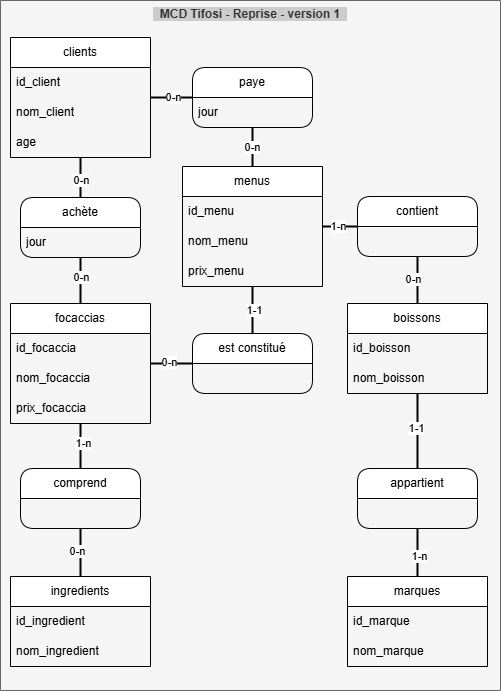

The diagram above was exported from draw.io. Its source (the exported page's mxGraphModel, read from the mxfile embedded in the PNG):
<mxGraphModel dx="535" dy="-59" grid="1" gridSize="10" guides="1" tooltips="1" connect="1" arrows="1" fold="1" page="1" pageScale="1" pageWidth="1100" pageHeight="850" math="0" shadow="0">
  <root>
    <mxCell id="0" />
    <mxCell id="1" parent="0" />
    <mxCell id="0bSMdewJBdfgVJqcAWrH-172" value="&amp;nbsp; MCD Tifosi - Reprise - version 1&amp;nbsp;&amp;nbsp;" style="swimlane;whiteSpace=wrap;html=1;fillColor=#f5f5f5;labelBackgroundColor=#CCCCCC;backgroundOutline=0;startSize=707;verticalAlign=top;fontColor=#333333;strokeColor=#666666;" parent="1" vertex="1">
      <mxGeometry y="860" width="500" height="690" as="geometry">
        <mxRectangle y="90" width="210" height="690" as="alternateBounds" />
      </mxGeometry>
    </mxCell>
    <mxCell id="0bSMdewJBdfgVJqcAWrH-173" style="edgeStyle=orthogonalEdgeStyle;rounded=0;orthogonalLoop=1;jettySize=auto;html=1;entryX=0;entryY=0.5;entryDx=0;entryDy=0;endArrow=none;startFill=0;strokeWidth=2;" parent="0bSMdewJBdfgVJqcAWrH-172" source="0bSMdewJBdfgVJqcAWrH-175" target="0bSMdewJBdfgVJqcAWrH-209" edge="1">
      <mxGeometry relative="1" as="geometry" />
    </mxCell>
    <mxCell id="0bSMdewJBdfgVJqcAWrH-174" value="0-n" style="edgeLabel;html=1;align=center;verticalAlign=middle;resizable=0;points=[];" parent="0bSMdewJBdfgVJqcAWrH-173" vertex="1" connectable="0">
      <mxGeometry x="0.0886" relative="1" as="geometry">
        <mxPoint as="offset" />
      </mxGeometry>
    </mxCell>
    <mxCell id="0bSMdewJBdfgVJqcAWrH-175" value="clients" style="swimlane;fontStyle=0;childLayout=stackLayout;horizontal=1;startSize=30;horizontalStack=0;resizeParent=1;resizeParentMax=0;resizeLast=0;collapsible=1;marginBottom=0;whiteSpace=wrap;html=1;" parent="0bSMdewJBdfgVJqcAWrH-172" vertex="1">
      <mxGeometry x="10" y="37" width="140" height="120" as="geometry" />
    </mxCell>
    <mxCell id="0bSMdewJBdfgVJqcAWrH-176" value="id_client" style="text;strokeColor=none;fillColor=none;align=left;verticalAlign=middle;spacingLeft=4;spacingRight=4;overflow=hidden;points=[[0,0.5],[1,0.5]];portConstraint=eastwest;rotatable=0;whiteSpace=wrap;html=1;" parent="0bSMdewJBdfgVJqcAWrH-175" vertex="1">
      <mxGeometry y="30" width="140" height="30" as="geometry" />
    </mxCell>
    <mxCell id="0bSMdewJBdfgVJqcAWrH-177" value="nom_client" style="text;strokeColor=none;fillColor=none;align=left;verticalAlign=middle;spacingLeft=4;spacingRight=4;overflow=hidden;points=[[0,0.5],[1,0.5]];portConstraint=eastwest;rotatable=0;whiteSpace=wrap;html=1;" parent="0bSMdewJBdfgVJqcAWrH-175" vertex="1">
      <mxGeometry y="60" width="140" height="30" as="geometry" />
    </mxCell>
    <mxCell id="0bSMdewJBdfgVJqcAWrH-178" value="age" style="text;strokeColor=none;fillColor=none;align=left;verticalAlign=middle;spacingLeft=4;spacingRight=4;overflow=hidden;points=[[0,0.5],[1,0.5]];portConstraint=eastwest;rotatable=0;whiteSpace=wrap;html=1;" parent="0bSMdewJBdfgVJqcAWrH-175" vertex="1">
      <mxGeometry y="90" width="140" height="30" as="geometry" />
    </mxCell>
    <mxCell id="0bSMdewJBdfgVJqcAWrH-179" style="edgeStyle=orthogonalEdgeStyle;rounded=0;orthogonalLoop=1;jettySize=auto;html=1;entryX=0.5;entryY=0;entryDx=0;entryDy=0;endArrow=none;startFill=0;strokeWidth=2;" parent="0bSMdewJBdfgVJqcAWrH-172" source="0bSMdewJBdfgVJqcAWrH-183" target="0bSMdewJBdfgVJqcAWrH-195" edge="1">
      <mxGeometry relative="1" as="geometry" />
    </mxCell>
    <mxCell id="0bSMdewJBdfgVJqcAWrH-180" value="1-n" style="edgeLabel;html=1;align=center;verticalAlign=middle;resizable=0;points=[];" parent="0bSMdewJBdfgVJqcAWrH-179" vertex="1" connectable="0">
      <mxGeometry x="-0.1111" y="3" relative="1" as="geometry">
        <mxPoint as="offset" />
      </mxGeometry>
    </mxCell>
    <mxCell id="0bSMdewJBdfgVJqcAWrH-181" style="edgeStyle=orthogonalEdgeStyle;rounded=0;orthogonalLoop=1;jettySize=auto;html=1;entryX=0;entryY=0.5;entryDx=0;entryDy=0;endArrow=none;startFill=0;strokeWidth=2;" parent="0bSMdewJBdfgVJqcAWrH-172" source="0bSMdewJBdfgVJqcAWrH-183" target="0bSMdewJBdfgVJqcAWrH-211" edge="1">
      <mxGeometry relative="1" as="geometry" />
    </mxCell>
    <mxCell id="0bSMdewJBdfgVJqcAWrH-182" value="0-n" style="edgeLabel;html=1;align=center;verticalAlign=middle;resizable=0;points=[];" parent="0bSMdewJBdfgVJqcAWrH-181" vertex="1" connectable="0">
      <mxGeometry x="-0.1139" y="1" relative="1" as="geometry">
        <mxPoint as="offset" />
      </mxGeometry>
    </mxCell>
    <mxCell id="0bSMdewJBdfgVJqcAWrH-183" value="focaccias" style="swimlane;fontStyle=0;childLayout=stackLayout;horizontal=1;startSize=30;horizontalStack=0;resizeParent=1;resizeParentMax=0;resizeLast=0;collapsible=1;marginBottom=0;whiteSpace=wrap;html=1;" parent="0bSMdewJBdfgVJqcAWrH-172" vertex="1">
      <mxGeometry x="10" y="303" width="140" height="120" as="geometry" />
    </mxCell>
    <mxCell id="0bSMdewJBdfgVJqcAWrH-184" value="id_focaccia" style="text;strokeColor=none;fillColor=none;align=left;verticalAlign=middle;spacingLeft=4;spacingRight=4;overflow=hidden;points=[[0,0.5],[1,0.5]];portConstraint=eastwest;rotatable=0;whiteSpace=wrap;html=1;" parent="0bSMdewJBdfgVJqcAWrH-183" vertex="1">
      <mxGeometry y="30" width="140" height="30" as="geometry" />
    </mxCell>
    <mxCell id="0bSMdewJBdfgVJqcAWrH-185" value="nom_focaccia" style="text;strokeColor=none;fillColor=none;align=left;verticalAlign=middle;spacingLeft=4;spacingRight=4;overflow=hidden;points=[[0,0.5],[1,0.5]];portConstraint=eastwest;rotatable=0;whiteSpace=wrap;html=1;" parent="0bSMdewJBdfgVJqcAWrH-183" vertex="1">
      <mxGeometry y="60" width="140" height="30" as="geometry" />
    </mxCell>
    <mxCell id="0bSMdewJBdfgVJqcAWrH-186" value="prix_focaccia" style="text;strokeColor=none;fillColor=none;align=left;verticalAlign=middle;spacingLeft=4;spacingRight=4;overflow=hidden;points=[[0,0.5],[1,0.5]];portConstraint=eastwest;rotatable=0;whiteSpace=wrap;html=1;" parent="0bSMdewJBdfgVJqcAWrH-183" vertex="1">
      <mxGeometry y="90" width="140" height="30" as="geometry" />
    </mxCell>
    <mxCell id="0bSMdewJBdfgVJqcAWrH-187" style="edgeStyle=orthogonalEdgeStyle;rounded=0;orthogonalLoop=1;jettySize=auto;html=1;entryX=0.5;entryY=0;entryDx=0;entryDy=0;endArrow=none;startFill=0;strokeWidth=2;" parent="0bSMdewJBdfgVJqcAWrH-172" source="0bSMdewJBdfgVJqcAWrH-189" target="0bSMdewJBdfgVJqcAWrH-183" edge="1">
      <mxGeometry relative="1" as="geometry" />
    </mxCell>
    <mxCell id="0bSMdewJBdfgVJqcAWrH-188" value="0-n" style="edgeLabel;html=1;align=center;verticalAlign=middle;resizable=0;points=[];" parent="0bSMdewJBdfgVJqcAWrH-187" vertex="1" connectable="0">
      <mxGeometry x="-0.1739" y="1" relative="1" as="geometry">
        <mxPoint as="offset" />
      </mxGeometry>
    </mxCell>
    <mxCell id="0bSMdewJBdfgVJqcAWrH-189" value="achète" style="swimlane;fontStyle=0;childLayout=stackLayout;horizontal=1;startSize=30;horizontalStack=0;resizeParent=1;resizeParentMax=0;resizeLast=0;collapsible=1;marginBottom=0;whiteSpace=wrap;html=1;rounded=1;" parent="0bSMdewJBdfgVJqcAWrH-172" vertex="1">
      <mxGeometry x="20" y="197" width="120" height="60" as="geometry" />
    </mxCell>
    <mxCell id="0bSMdewJBdfgVJqcAWrH-190" value="jour" style="text;strokeColor=none;fillColor=none;align=left;verticalAlign=middle;spacingLeft=4;spacingRight=4;overflow=hidden;points=[[0,0.5],[1,0.5]];portConstraint=eastwest;rotatable=0;whiteSpace=wrap;html=1;" parent="0bSMdewJBdfgVJqcAWrH-189" vertex="1">
      <mxGeometry y="30" width="120" height="30" as="geometry" />
    </mxCell>
    <mxCell id="0bSMdewJBdfgVJqcAWrH-191" value="" style="endArrow=none;html=1;rounded=0;exitX=0.5;exitY=0;exitDx=0;exitDy=0;strokeWidth=2;" parent="0bSMdewJBdfgVJqcAWrH-172" source="0bSMdewJBdfgVJqcAWrH-189" target="0bSMdewJBdfgVJqcAWrH-175" edge="1">
      <mxGeometry width="50" height="50" relative="1" as="geometry">
        <mxPoint x="360" y="537" as="sourcePoint" />
        <mxPoint x="410" y="487" as="targetPoint" />
      </mxGeometry>
    </mxCell>
    <mxCell id="0bSMdewJBdfgVJqcAWrH-192" value="0-n" style="edgeLabel;html=1;align=center;verticalAlign=middle;resizable=0;points=[];" parent="0bSMdewJBdfgVJqcAWrH-191" vertex="1" connectable="0">
      <mxGeometry x="-0.15" y="-1" relative="1" as="geometry">
        <mxPoint as="offset" />
      </mxGeometry>
    </mxCell>
    <mxCell id="0bSMdewJBdfgVJqcAWrH-193" style="edgeStyle=orthogonalEdgeStyle;rounded=0;orthogonalLoop=1;jettySize=auto;html=1;entryX=0.5;entryY=0;entryDx=0;entryDy=0;endArrow=none;startFill=0;strokeWidth=2;" parent="0bSMdewJBdfgVJqcAWrH-172" source="0bSMdewJBdfgVJqcAWrH-195" target="0bSMdewJBdfgVJqcAWrH-196" edge="1">
      <mxGeometry relative="1" as="geometry" />
    </mxCell>
    <mxCell id="0bSMdewJBdfgVJqcAWrH-194" value="0-n" style="edgeLabel;html=1;align=center;verticalAlign=middle;resizable=0;points=[];" parent="0bSMdewJBdfgVJqcAWrH-193" vertex="1" connectable="0">
      <mxGeometry x="-0.0417" y="-3" relative="1" as="geometry">
        <mxPoint as="offset" />
      </mxGeometry>
    </mxCell>
    <mxCell id="0bSMdewJBdfgVJqcAWrH-195" value="comprend" style="swimlane;fontStyle=0;childLayout=stackLayout;horizontal=1;startSize=30;horizontalStack=0;resizeParent=1;resizeParentMax=0;resizeLast=0;collapsible=1;marginBottom=0;whiteSpace=wrap;html=1;rounded=1;" parent="0bSMdewJBdfgVJqcAWrH-172" vertex="1">
      <mxGeometry x="20" y="468" width="120" height="60" as="geometry" />
    </mxCell>
    <mxCell id="0bSMdewJBdfgVJqcAWrH-196" value="ingredients" style="swimlane;fontStyle=0;childLayout=stackLayout;horizontal=1;startSize=30;horizontalStack=0;resizeParent=1;resizeParentMax=0;resizeLast=0;collapsible=1;marginBottom=0;whiteSpace=wrap;html=1;" parent="0bSMdewJBdfgVJqcAWrH-172" vertex="1">
      <mxGeometry x="10" y="576" width="140" height="90" as="geometry" />
    </mxCell>
    <mxCell id="0bSMdewJBdfgVJqcAWrH-197" value="id_ingredient" style="text;strokeColor=none;fillColor=none;align=left;verticalAlign=middle;spacingLeft=4;spacingRight=4;overflow=hidden;points=[[0,0.5],[1,0.5]];portConstraint=eastwest;rotatable=0;whiteSpace=wrap;html=1;" parent="0bSMdewJBdfgVJqcAWrH-196" vertex="1">
      <mxGeometry y="30" width="140" height="30" as="geometry" />
    </mxCell>
    <mxCell id="0bSMdewJBdfgVJqcAWrH-198" value="nom_ingredient" style="text;strokeColor=none;fillColor=none;align=left;verticalAlign=middle;spacingLeft=4;spacingRight=4;overflow=hidden;points=[[0,0.5],[1,0.5]];portConstraint=eastwest;rotatable=0;whiteSpace=wrap;html=1;" parent="0bSMdewJBdfgVJqcAWrH-196" vertex="1">
      <mxGeometry y="60" width="140" height="30" as="geometry" />
    </mxCell>
    <mxCell id="0bSMdewJBdfgVJqcAWrH-199" style="edgeStyle=orthogonalEdgeStyle;rounded=0;orthogonalLoop=1;jettySize=auto;html=1;entryX=0.5;entryY=0;entryDx=0;entryDy=0;endArrow=none;startFill=0;strokeWidth=2;" parent="0bSMdewJBdfgVJqcAWrH-172" source="0bSMdewJBdfgVJqcAWrH-203" target="0bSMdewJBdfgVJqcAWrH-211" edge="1">
      <mxGeometry relative="1" as="geometry" />
    </mxCell>
    <mxCell id="0bSMdewJBdfgVJqcAWrH-200" value="1-1" style="edgeLabel;html=1;align=center;verticalAlign=middle;resizable=0;points=[];" parent="0bSMdewJBdfgVJqcAWrH-199" vertex="1" connectable="0">
      <mxGeometry x="0.0213" y="2" relative="1" as="geometry">
        <mxPoint as="offset" />
      </mxGeometry>
    </mxCell>
    <mxCell id="0bSMdewJBdfgVJqcAWrH-201" style="edgeStyle=orthogonalEdgeStyle;rounded=0;orthogonalLoop=1;jettySize=auto;html=1;entryX=0;entryY=0.5;entryDx=0;entryDy=0;endArrow=none;startFill=0;strokeWidth=2;" parent="0bSMdewJBdfgVJqcAWrH-172" source="0bSMdewJBdfgVJqcAWrH-203" target="0bSMdewJBdfgVJqcAWrH-214" edge="1">
      <mxGeometry relative="1" as="geometry" />
    </mxCell>
    <mxCell id="0bSMdewJBdfgVJqcAWrH-202" value="1-n" style="edgeLabel;html=1;align=center;verticalAlign=middle;resizable=0;points=[];" parent="0bSMdewJBdfgVJqcAWrH-201" vertex="1" connectable="0">
      <mxGeometry x="0.0864" relative="1" as="geometry">
        <mxPoint as="offset" />
      </mxGeometry>
    </mxCell>
    <mxCell id="0bSMdewJBdfgVJqcAWrH-203" value="menus" style="swimlane;fontStyle=0;childLayout=stackLayout;horizontal=1;startSize=30;horizontalStack=0;resizeParent=1;resizeParentMax=0;resizeLast=0;collapsible=1;marginBottom=0;whiteSpace=wrap;html=1;" parent="0bSMdewJBdfgVJqcAWrH-172" vertex="1">
      <mxGeometry x="182" y="166" width="140" height="120" as="geometry" />
    </mxCell>
    <mxCell id="0bSMdewJBdfgVJqcAWrH-204" value="id_menu" style="text;strokeColor=none;fillColor=none;align=left;verticalAlign=middle;spacingLeft=4;spacingRight=4;overflow=hidden;points=[[0,0.5],[1,0.5]];portConstraint=eastwest;rotatable=0;whiteSpace=wrap;html=1;" parent="0bSMdewJBdfgVJqcAWrH-203" vertex="1">
      <mxGeometry y="30" width="140" height="30" as="geometry" />
    </mxCell>
    <mxCell id="0bSMdewJBdfgVJqcAWrH-205" value="nom_menu" style="text;strokeColor=none;fillColor=none;align=left;verticalAlign=middle;spacingLeft=4;spacingRight=4;overflow=hidden;points=[[0,0.5],[1,0.5]];portConstraint=eastwest;rotatable=0;whiteSpace=wrap;html=1;" parent="0bSMdewJBdfgVJqcAWrH-203" vertex="1">
      <mxGeometry y="60" width="140" height="30" as="geometry" />
    </mxCell>
    <mxCell id="0bSMdewJBdfgVJqcAWrH-206" value="prix_menu" style="text;strokeColor=none;fillColor=none;align=left;verticalAlign=middle;spacingLeft=4;spacingRight=4;overflow=hidden;points=[[0,0.5],[1,0.5]];portConstraint=eastwest;rotatable=0;whiteSpace=wrap;html=1;" parent="0bSMdewJBdfgVJqcAWrH-203" vertex="1">
      <mxGeometry y="90" width="140" height="30" as="geometry" />
    </mxCell>
    <mxCell id="0bSMdewJBdfgVJqcAWrH-207" style="edgeStyle=orthogonalEdgeStyle;rounded=0;orthogonalLoop=1;jettySize=auto;html=1;entryX=0.5;entryY=0;entryDx=0;entryDy=0;endArrow=none;startFill=0;strokeWidth=2;" parent="0bSMdewJBdfgVJqcAWrH-172" source="0bSMdewJBdfgVJqcAWrH-209" target="0bSMdewJBdfgVJqcAWrH-203" edge="1">
      <mxGeometry relative="1" as="geometry" />
    </mxCell>
    <mxCell id="0bSMdewJBdfgVJqcAWrH-208" value="0-n" style="edgeLabel;html=1;align=center;verticalAlign=middle;resizable=0;points=[];" parent="0bSMdewJBdfgVJqcAWrH-207" vertex="1" connectable="0">
      <mxGeometry x="0.0244" relative="1" as="geometry">
        <mxPoint as="offset" />
      </mxGeometry>
    </mxCell>
    <mxCell id="0bSMdewJBdfgVJqcAWrH-209" value="paye" style="swimlane;fontStyle=0;childLayout=stackLayout;horizontal=1;startSize=30;horizontalStack=0;resizeParent=1;resizeParentMax=0;resizeLast=0;collapsible=1;marginBottom=0;whiteSpace=wrap;html=1;rounded=1;" parent="0bSMdewJBdfgVJqcAWrH-172" vertex="1">
      <mxGeometry x="192" y="67" width="120" height="60" as="geometry" />
    </mxCell>
    <mxCell id="0bSMdewJBdfgVJqcAWrH-210" value="jour" style="text;strokeColor=none;fillColor=none;align=left;verticalAlign=middle;spacingLeft=4;spacingRight=4;overflow=hidden;points=[[0,0.5],[1,0.5]];portConstraint=eastwest;rotatable=0;whiteSpace=wrap;html=1;" parent="0bSMdewJBdfgVJqcAWrH-209" vertex="1">
      <mxGeometry y="30" width="120" height="30" as="geometry" />
    </mxCell>
    <mxCell id="0bSMdewJBdfgVJqcAWrH-211" value="est constitué" style="swimlane;fontStyle=0;childLayout=stackLayout;horizontal=1;startSize=30;horizontalStack=0;resizeParent=1;resizeParentMax=0;resizeLast=0;collapsible=1;marginBottom=0;whiteSpace=wrap;html=1;rounded=1;" parent="0bSMdewJBdfgVJqcAWrH-172" vertex="1">
      <mxGeometry x="192" y="333" width="120" height="60" as="geometry" />
    </mxCell>
    <mxCell id="0bSMdewJBdfgVJqcAWrH-212" style="edgeStyle=orthogonalEdgeStyle;rounded=0;orthogonalLoop=1;jettySize=auto;html=1;entryX=0.5;entryY=0;entryDx=0;entryDy=0;endArrow=none;startFill=0;strokeWidth=2;" parent="0bSMdewJBdfgVJqcAWrH-172" source="0bSMdewJBdfgVJqcAWrH-214" target="0bSMdewJBdfgVJqcAWrH-217" edge="1">
      <mxGeometry relative="1" as="geometry" />
    </mxCell>
    <mxCell id="0bSMdewJBdfgVJqcAWrH-213" value="0-n" style="edgeLabel;html=1;align=center;verticalAlign=middle;resizable=0;points=[];" parent="0bSMdewJBdfgVJqcAWrH-212" vertex="1" connectable="0">
      <mxGeometry x="-0.0213" y="-4" relative="1" as="geometry">
        <mxPoint as="offset" />
      </mxGeometry>
    </mxCell>
    <mxCell id="0bSMdewJBdfgVJqcAWrH-214" value="contient" style="swimlane;fontStyle=0;childLayout=stackLayout;horizontal=1;startSize=30;horizontalStack=0;resizeParent=1;resizeParentMax=0;resizeLast=0;collapsible=1;marginBottom=0;whiteSpace=wrap;html=1;rounded=1;" parent="0bSMdewJBdfgVJqcAWrH-172" vertex="1">
      <mxGeometry x="357" y="196" width="120" height="60" as="geometry" />
    </mxCell>
    <mxCell id="0bSMdewJBdfgVJqcAWrH-215" style="edgeStyle=orthogonalEdgeStyle;rounded=0;orthogonalLoop=1;jettySize=auto;html=1;entryX=0.5;entryY=0;entryDx=0;entryDy=0;strokeWidth=2;endArrow=none;startFill=0;" parent="0bSMdewJBdfgVJqcAWrH-172" source="0bSMdewJBdfgVJqcAWrH-217" target="0bSMdewJBdfgVJqcAWrH-222" edge="1">
      <mxGeometry relative="1" as="geometry" />
    </mxCell>
    <mxCell id="0bSMdewJBdfgVJqcAWrH-216" value="1-1" style="edgeLabel;html=1;align=center;verticalAlign=middle;resizable=0;points=[];" parent="0bSMdewJBdfgVJqcAWrH-215" vertex="1" connectable="0">
      <mxGeometry x="-0.0667" y="-1" relative="1" as="geometry">
        <mxPoint as="offset" />
      </mxGeometry>
    </mxCell>
    <mxCell id="0bSMdewJBdfgVJqcAWrH-217" value="boissons" style="swimlane;fontStyle=0;childLayout=stackLayout;horizontal=1;startSize=30;horizontalStack=0;resizeParent=1;resizeParentMax=0;resizeLast=0;collapsible=1;marginBottom=0;whiteSpace=wrap;html=1;" parent="0bSMdewJBdfgVJqcAWrH-172" vertex="1">
      <mxGeometry x="347" y="303" width="140" height="90" as="geometry" />
    </mxCell>
    <mxCell id="0bSMdewJBdfgVJqcAWrH-218" value="id_boisson" style="text;strokeColor=none;fillColor=none;align=left;verticalAlign=middle;spacingLeft=4;spacingRight=4;overflow=hidden;points=[[0,0.5],[1,0.5]];portConstraint=eastwest;rotatable=0;whiteSpace=wrap;html=1;" parent="0bSMdewJBdfgVJqcAWrH-217" vertex="1">
      <mxGeometry y="30" width="140" height="30" as="geometry" />
    </mxCell>
    <mxCell id="0bSMdewJBdfgVJqcAWrH-219" value="nom_boisson" style="text;strokeColor=none;fillColor=none;align=left;verticalAlign=middle;spacingLeft=4;spacingRight=4;overflow=hidden;points=[[0,0.5],[1,0.5]];portConstraint=eastwest;rotatable=0;whiteSpace=wrap;html=1;" parent="0bSMdewJBdfgVJqcAWrH-217" vertex="1">
      <mxGeometry y="60" width="140" height="30" as="geometry" />
    </mxCell>
    <mxCell id="0bSMdewJBdfgVJqcAWrH-220" style="edgeStyle=orthogonalEdgeStyle;rounded=0;orthogonalLoop=1;jettySize=auto;html=1;entryX=0.5;entryY=0;entryDx=0;entryDy=0;strokeWidth=2;endArrow=none;startFill=0;" parent="0bSMdewJBdfgVJqcAWrH-172" source="0bSMdewJBdfgVJqcAWrH-222" target="0bSMdewJBdfgVJqcAWrH-223" edge="1">
      <mxGeometry relative="1" as="geometry" />
    </mxCell>
    <mxCell id="0bSMdewJBdfgVJqcAWrH-221" value="1-n" style="edgeLabel;html=1;align=center;verticalAlign=middle;resizable=0;points=[];" parent="0bSMdewJBdfgVJqcAWrH-220" vertex="1" connectable="0">
      <mxGeometry x="0.1667" y="2" relative="1" as="geometry">
        <mxPoint as="offset" />
      </mxGeometry>
    </mxCell>
    <mxCell id="0bSMdewJBdfgVJqcAWrH-222" value="appartient" style="swimlane;fontStyle=0;childLayout=stackLayout;horizontal=1;startSize=30;horizontalStack=0;resizeParent=1;resizeParentMax=0;resizeLast=0;collapsible=1;marginBottom=0;whiteSpace=wrap;html=1;rounded=1;" parent="0bSMdewJBdfgVJqcAWrH-172" vertex="1">
      <mxGeometry x="357" y="468" width="120" height="60" as="geometry" />
    </mxCell>
    <mxCell id="0bSMdewJBdfgVJqcAWrH-223" value="marques" style="swimlane;fontStyle=0;childLayout=stackLayout;horizontal=1;startSize=30;horizontalStack=0;resizeParent=1;resizeParentMax=0;resizeLast=0;collapsible=1;marginBottom=0;whiteSpace=wrap;html=1;" parent="0bSMdewJBdfgVJqcAWrH-172" vertex="1">
      <mxGeometry x="347" y="576" width="140" height="90" as="geometry" />
    </mxCell>
    <mxCell id="0bSMdewJBdfgVJqcAWrH-224" value="id_marque" style="text;strokeColor=none;fillColor=none;align=left;verticalAlign=middle;spacingLeft=4;spacingRight=4;overflow=hidden;points=[[0,0.5],[1,0.5]];portConstraint=eastwest;rotatable=0;whiteSpace=wrap;html=1;" parent="0bSMdewJBdfgVJqcAWrH-223" vertex="1">
      <mxGeometry y="30" width="140" height="30" as="geometry" />
    </mxCell>
    <mxCell id="0bSMdewJBdfgVJqcAWrH-225" value="nom_marque" style="text;strokeColor=none;fillColor=none;align=left;verticalAlign=middle;spacingLeft=4;spacingRight=4;overflow=hidden;points=[[0,0.5],[1,0.5]];portConstraint=eastwest;rotatable=0;whiteSpace=wrap;html=1;" parent="0bSMdewJBdfgVJqcAWrH-223" vertex="1">
      <mxGeometry y="60" width="140" height="30" as="geometry" />
    </mxCell>
  </root>
</mxGraphModel>